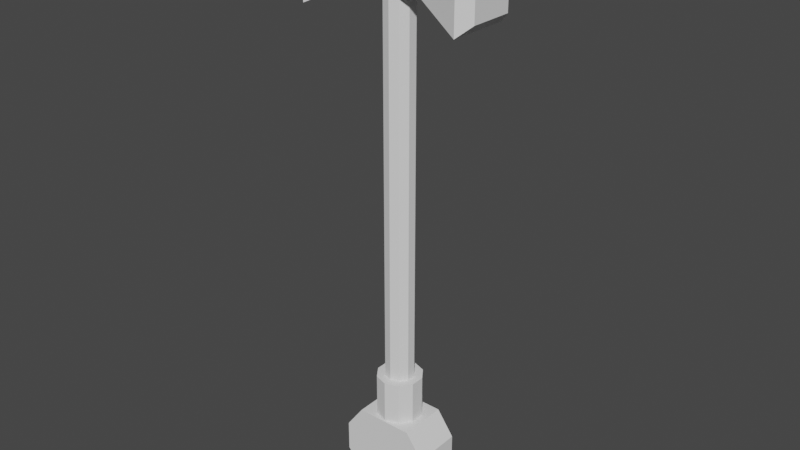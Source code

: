 # Source: SpawnHammer.blend  (saved by Blender 3.1.7; exported with 4.5.12 LTS)
import bpy
from mathutils import Matrix  # noqa: F401  (used for matrix-valued properties, if any)

bpy.ops.wm.read_factory_settings(use_empty=True)
scene = bpy.context.scene
scene.name = 'Scene'

# ---- collections
col_collection = bpy.data.collections.new('Collection'); scene.collection.children.link(col_collection)

# ---- world
world_world = bpy.data.worlds.new('World'); scene.world = world_world
world_world.use_nodes = True; world_world.node_tree.nodes.clear()
_N = world_world.node_tree.nodes; _L = world_world.node_tree.links
n0 = _N.new('ShaderNodeOutputWorld'); n0.name = 'World Output'; n0.location = (300, 300)
n1 = _N.new('ShaderNodeBackground'); n1.name = 'Background'; n1.location = (10, 300)
n1.inputs[0].default_value = (0.05088, 0.05088, 0.05088, 1.0)
_L.new(n1.outputs[0], n0.inputs[0])
n0.is_active_output = True
world_world.color = (0.05088, 0.05088, 0.05088)
world_world.use_sun_shadow = False
world_world.sun_shadow_jitter_overblur = 0.0

# ---- meshes
me_cylinder_001 = bpy.data.meshes.new('Cylinder.001')
me_cylinder_001.from_pydata([(0.0, 0.809, -1.0), (0.0, 0.809, 1.0), (0.5878, 0.809, -1.0), (0.5878, 0.809, 1.0), (0.9511, 0.309, -1.0), (0.9511, 0.309, 1.0), (0.9511, -0.309, -1.0), (0.9511, -0.309, 1.0), (0.5878, -0.809, -1.0), (0.5878, -0.809, 1.0), (-8.742e-08, -1.0, -1.0), (-8.742e-08, -1.0, 1.0), (-0.5878, -0.809, -1.0), (-0.5878, -0.809, 1.0), (-0.9511, -0.309, -1.0), (-0.9511, -0.309, 1.0), (-0.9511, 0.309, -1.0), (-0.9511, 0.309, 1.0), (-0.5878, 0.809, -1.0), (-0.5878, 0.809, 1.0)], [], [(0, 1, 3, 2), (2, 3, 5, 4), (4, 5, 7, 6), (6, 7, 9, 8), (8, 9, 11, 10), (10, 11, 13, 12), (12, 13, 15, 14), (14, 15, 17, 16), (3, 1, 19, 17, 15, 13, 11, 9, 7, 5), (16, 17, 19, 18), (18, 19, 1, 0), (0, 2, 4, 6, 8, 10, 12, 14, 16, 18)])
_uv = me_cylinder_001.uv_layers.new(name='UVMap')
_uv.uv.foreach_set('vector', [1.0, 0.5, 1.0, 1.0, 0.9, 1.0, 0.9, 0.5, 0.9, 0.5, 0.9, 1.0, 0.8, 1.0, 0.8, 0.5, 0.8, 0.5, 0.8, 1.0, 0.7, 1.0, 0.7, 0.5, 0.7, 0.5, 0.7, 1.0, 0.6, 1.0, 0.6, 0.5, 0.6, 0.5, 0.6, 1.0, 0.5, 1.0, 0.5, 0.5, 0.5, 0.5, 0.5, 1.0, 0.4, 1.0, 0.4, 0.5, 0.4, 0.5, 0.4, 1.0, 0.3, 1.0, 0.3, 0.5, 0.3, 0.5, 0.3, 1.0, 0.2, 1.0, 0.2, 0.5, 0.3911, 0.4442, 0.25, 0.49, 0.1089, 0.4442, 0.02175, 0.3242, 0.02175, 0.1758, 0.1089, 0.05584, 0.25, 0.01, 0.3911, 0.05584, 0.4783, 0.1758, 0.4783, 0.3242, 0.2, 0.5, 0.2, 1.0, 0.1, 1.0, 0.1, 0.5, 0.1, 0.5, 0.1, 1.0, -7.451e-08, 1.0, -7.451e-08, 0.5, 0.75, 0.49, 0.8911, 0.4442, 0.9783, 0.3242, 0.9783, 0.1758, 0.8911, 0.05584, 0.75, 0.01, 0.6089, 0.05584, 0.5217, 0.1758, 0.5217, 0.3242, 0.6089, 0.4442])
me_cylinder_001.use_remesh_fix_poles = True
me_cylinder_001.use_remesh_preserve_attributes = False
me_cylinder_001.update()
me_cylinder_002 = bpy.data.meshes.new('Cylinder.002')
me_cylinder_002.from_pydata([(0.0, 1.0, -1.0), (1.136e-08, 0.6376, 1.0), (0.5878, 0.809, -1.0), (0.3747, 0.5158, 1.0), (0.9511, 0.309, -1.0), (0.6064, 0.197, 1.0), (0.9511, -0.309, -1.0), (0.6064, -0.197, 1.0), (0.5878, -0.809, -1.0), (0.3747, -0.5158, 1.0), (-8.742e-08, -1.0, -1.0), (-5.903e-08, -0.6376, 1.0), (-0.5878, -0.809, -1.0), (-0.3747, -0.5158, 1.0), (-0.9511, -0.309, -1.0), (-0.6064, -0.197, 1.0), (-0.9511, 0.309, -1.0), (-0.6064, 0.197, 1.0), (-0.5878, 0.809, -1.0), (-0.3747, 0.5158, 1.0), (0.5878, 0.809, 1.0), (0.0, 1.0, 1.0), (0.9511, 0.309, 1.0), (0.9511, -0.309, 1.0), (0.5878, -0.809, 1.0), (-8.742e-08, -1.0, 1.0), (-0.5878, -0.809, 1.0), (-0.9511, -0.309, 1.0), (-0.9511, 0.309, 1.0), (-0.5878, 0.809, 1.0), (0.3747, 0.5158, 17.5), (1.136e-08, 0.6376, 17.5), (0.6064, 0.197, 17.5), (0.6064, -0.197, 17.5), (0.3747, -0.5158, 17.5), (-5.903e-08, -0.6376, 17.5), (-0.3747, -0.5158, 17.5), (-0.6064, -0.197, 17.5), (-0.6064, 0.197, 17.5), (-0.3747, 0.5158, 17.5)], [], [(0, 21, 20, 2), (2, 20, 22, 4), (4, 22, 23, 6), (6, 23, 24, 8), (8, 24, 25, 10), (10, 25, 26, 12), (12, 26, 27, 14), (14, 27, 28, 16), (3, 1, 31, 30), (16, 28, 29, 18), (18, 29, 21, 0), (0, 2, 4, 6, 8, 10, 12, 14, 16, 18), (1, 3, 20, 21), (3, 5, 22, 20), (5, 7, 23, 22), (7, 9, 24, 23), (9, 11, 25, 24), (11, 13, 26, 25), (13, 15, 27, 26), (15, 17, 28, 27), (17, 19, 29, 28), (19, 1, 21, 29), (30, 31, 39, 38, 37, 36, 35, 34, 33, 32), (17, 15, 37, 38), (11, 9, 34, 35), (5, 3, 30, 32), (19, 17, 38, 39), (13, 11, 35, 36), (7, 5, 32, 33), (1, 19, 39, 31), (15, 13, 36, 37), (9, 7, 33, 34)])
_uv = me_cylinder_002.uv_layers.new(name='UVMap')
_uv.uv.foreach_set('vector', [1.0, 0.5, 1.0, 1.0, 0.9, 1.0, 0.9, 0.5, 0.9, 0.5, 0.9, 1.0, 0.8, 1.0, 0.8, 0.5, 0.8, 0.5, 0.8, 1.0, 0.7, 1.0, 0.7, 0.5, 0.7, 0.5, 0.7, 1.0, 0.6, 1.0, 0.6, 0.5, 0.6, 0.5, 0.6, 1.0, 0.5, 1.0, 0.5, 0.5, 0.5, 0.5, 0.5, 1.0, 0.4, 1.0, 0.4, 0.5, 0.4, 0.5, 0.4, 1.0, 0.3, 1.0, 0.3, 0.5, 0.3, 0.5, 0.3, 1.0, 0.2, 1.0, 0.2, 0.5, 0.3399, 0.3738, 0.25, 0.403, 0.25, 0.403, 0.3399, 0.3738, 0.2, 0.5, 0.2, 1.0, 0.1, 1.0, 0.1, 0.5, 0.1, 0.5, 0.1, 1.0, -7.451e-08, 1.0, -7.451e-08, 0.5, 0.75, 0.49, 0.8911, 0.4442, 0.9783, 0.3242, 0.9783, 0.1758, 0.8911, 0.05584, 0.75, 0.01, 0.6089, 0.05584, 0.5217, 0.1758, 0.5217, 0.3242, 0.6089, 0.4442, 0.25, 0.403, 0.3399, 0.3738, 0.3911, 0.4442, 0.25, 0.49, 0.3399, 0.3738, 0.3955, 0.2973, 0.4783, 0.3242, 0.3911, 0.4442, 0.3955, 0.2973, 0.3955, 0.2027, 0.4783, 0.1758, 0.4783, 0.3242, 0.3955, 0.2027, 0.3399, 0.1262, 0.3911, 0.05584, 0.4783, 0.1758, 0.3399, 0.1262, 0.25, 0.09699, 0.25, 0.01, 0.3911, 0.05584, 0.25, 0.09699, 0.1601, 0.1262, 0.1089, 0.05584, 0.25, 0.01, 0.1601, 0.1262, 0.1045, 0.2027, 0.02175, 0.1758, 0.1089, 0.05584, 0.1045, 0.2027, 0.1045, 0.2973, 0.02175, 0.3242, 0.02175, 0.1758, 0.1045, 0.2973, 0.1601, 0.3738, 0.1089, 0.4442, 0.02175, 0.3242, 0.1601, 0.3738, 0.25, 0.403, 0.25, 0.49, 0.1089, 0.4442, 0.3399, 0.3738, 0.25, 0.403, 0.1601, 0.3738, 0.1045, 0.2973, 0.1045, 0.2027, 0.1601, 0.1262, 0.25, 0.09699, 0.3399, 0.1262, 0.3955, 0.2027, 0.3955, 0.2973, 0.1045, 0.2973, 0.1045, 0.2027, 0.1045, 0.2027, 0.1045, 0.2973, 0.25, 0.09699, 0.3399, 0.1262, 0.3399, 0.1262, 0.25, 0.09699, 0.3955, 0.2973, 0.3399, 0.3738, 0.3399, 0.3738, 0.3955, 0.2973, 0.1601, 0.3738, 0.1045, 0.2973, 0.1045, 0.2973, 0.1601, 0.3738, 0.1601, 0.1262, 0.25, 0.09699, 0.25, 0.09699, 0.1601, 0.1262, 0.3955, 0.2027, 0.3955, 0.2973, 0.3955, 0.2973, 0.3955, 0.2027, 0.25, 0.403, 0.1601, 0.3738, 0.1601, 0.3738, 0.25, 0.403, 0.1045, 0.2027, 0.1601, 0.1262, 0.1601, 0.1262, 0.1045, 0.2027, 0.3399, 0.1262, 0.3955, 0.2027, 0.3955, 0.2027, 0.3399, 0.1262])
me_cylinder_002.use_remesh_fix_poles = True
me_cylinder_002.use_remesh_preserve_attributes = False
me_cylinder_002.update()
me_cube_001 = bpy.data.meshes.new('Cube.001')
me_cube_001.from_pydata([(-1.873, -0.4506, -1.202), (-1.873, -0.4506, 0.3188), (-1.873, 0.4506, -1.202), (-1.873, 0.4506, 0.3188), (1.873, -0.4506, -1.202), (1.873, -0.4506, 0.3188), (1.873, 0.4506, -1.202), (1.873, 0.4506, 0.3188), (0.7418, 0.3687, -1.0), (-0.7418, 0.3687, -1.0), (-0.7418, 0.3687, 0.117), (0.7418, 0.3687, 0.117), (-0.7418, -0.3687, -1.0), (0.7418, -0.3687, -1.0), (0.7418, -0.3687, 0.117), (-0.7418, -0.3687, 0.117), (-1.628, 0.6482, -1.423), (-1.628, -0.6482, -1.423), (-1.628, -0.6482, 0.5404), (-1.628, 0.6482, 0.5404), (1.628, 0.6482, 0.5404), (1.628, 0.6482, -1.423), (1.628, -0.6482, -1.423), (1.628, -0.6482, 0.5404)], [], [(0, 1, 3, 2), (8, 11, 20, 21), (6, 7, 5, 4), (12, 15, 18, 17), (8, 21, 22, 13), (10, 19, 18, 15), (20, 11, 14, 23), (11, 10, 15, 14), (16, 9, 12, 17), (9, 8, 13, 12), (22, 23, 14, 13), (13, 14, 15, 12), (16, 19, 10, 9), (9, 10, 11, 8), (0, 2, 16, 17), (1, 0, 17, 18), (3, 1, 18, 19), (2, 3, 19, 16), (7, 6, 21, 20), (6, 4, 22, 21), (5, 7, 20, 23), (4, 5, 23, 22)])
_uv = me_cube_001.uv_layers.new(name='UVMap')
_uv.uv.foreach_set('vector', [0.3957, 0.03138, 0.6043, 0.03138, 0.6043, 0.2186, 0.3957, 0.2186, 0.375, 0.4167, 0.625, 0.4167, 0.625, 0.5, 0.375, 0.5, 0.3957, 0.5314, 0.6043, 0.5314, 0.6043, 0.7186, 0.3957, 0.7186, 0.375, 0.9167, 0.625, 0.9167, 0.625, 1.0, 0.375, 1.0, 0.2917, 0.5, 0.375, 0.5, 0.375, 0.75, 0.2917, 0.75, 0.7917, 0.5, 0.875, 0.5, 0.875, 0.75, 0.7917, 0.75, 0.625, 0.5, 0.7083, 0.5, 0.7083, 0.75, 0.625, 0.75, 0.7083, 0.5, 0.7917, 0.5, 0.7917, 0.75, 0.7083, 0.75, 0.125, 0.5, 0.2083, 0.5, 0.2083, 0.75, 0.125, 0.75, 0.2083, 0.5, 0.2917, 0.5, 0.2917, 0.75, 0.2083, 0.75, 0.375, 0.75, 0.625, 0.75, 0.625, 0.8333, 0.375, 0.8333, 0.375, 0.8333, 0.625, 0.8333, 0.625, 0.9167, 0.375, 0.9167, 0.375, 0.25, 0.625, 0.25, 0.625, 0.3333, 0.375, 0.3333, 0.375, 0.3333, 0.625, 0.3333, 0.625, 0.4167, 0.375, 0.4167, 0.3957, 0.03138, 0.3957, 0.2186, 0.375, 0.25, 0.375, 0.0, 0.6043, 0.03138, 0.3957, 0.03138, 0.375, 0.0, 0.625, 0.0, 0.6043, 0.2186, 0.6043, 0.03138, 0.625, 0.0, 0.625, 0.25, 0.3957, 0.2186, 0.6043, 0.2186, 0.625, 0.25, 0.375, 0.25, 0.6043, 0.5314, 0.3957, 0.5314, 0.375, 0.5, 0.625, 0.5, 0.3957, 0.5314, 0.3957, 0.7186, 0.375, 0.75, 0.375, 0.5, 0.6043, 0.7186, 0.6043, 0.5314, 0.625, 0.5, 0.625, 0.75, 0.3957, 0.7186, 0.6043, 0.7186, 0.625, 0.75, 0.375, 0.75])
me_cube_001.use_remesh_fix_poles = True
me_cube_001.use_remesh_preserve_attributes = False
me_cube_001.update()

# ---- objects
ob_cylinder = bpy.data.objects.new('Cylinder', me_cylinder_001)
ob_cylinder_001 = bpy.data.objects.new('Cylinder.001', me_cylinder_002)
ob_cube = bpy.data.objects.new('Cube', me_cube_001)

# ---- transforms, parenting, visibility, modifiers, constraints
ob_cylinder.location = (0.0, 0.0, 0.0)
ob_cylinder.rotation_euler = (1.571, -0.0, 0.0)
ob_cylinder.scale = (1.0, 1.0, 0.5)
ob_cylinder_001.location = (0.0, 0.0, 1.231)
ob_cylinder_001.scale = (0.469, 0.469, 0.469)
ob_cube.location = (0.0, 0.0, 10.44)

# ---- collection membership
col_collection.objects.link(ob_cylinder)
col_collection.objects.link(ob_cylinder_001)
col_collection.objects.link(ob_cube)

# ---- scene / render settings (as saved in the file)
scene.frame_start = 1; scene.frame_end = 250; scene.frame_set(1)
scene.render.engine = 'BLENDER_EEVEE_NEXT'
scene.cycles.sampling_pattern = 'TABULATED_SOBOL'
scene.cycles.use_light_tree = False
scene.view_settings.view_transform = 'Filmic'
bpy.context.view_layer.update()

# ---- added for rendering (the .blend has no active camera and no usable light): camera, sun
cam_auto = bpy.data.cameras.new('AutoCamera')
cam_auto.lens = 50.0
cam_auto.sensor_width = 36.0
cam_auto.clip_end = 1000.0
ob_auto_camera = bpy.data.objects.new('AutoCamera', cam_auto)
scene.collection.objects.link(ob_auto_camera)
ob_auto_camera.location = (11.6742, -14.0091, 14.3289)
ob_auto_camera.rotation_euler = (1.09748, -7.21219e-08, 0.694738)
scene.camera = ob_auto_camera
light_auto_sun = bpy.data.lights.new('AutoSun', 'SUN')
light_auto_sun.energy = 3.0
light_auto_sun.angle = 0.0523599
ob_auto_sun = bpy.data.objects.new('AutoSun', light_auto_sun)
scene.collection.objects.link(ob_auto_sun)
ob_auto_sun.rotation_euler = (0.872665, 0.174533, 0.523599)
bpy.context.view_layer.update()
